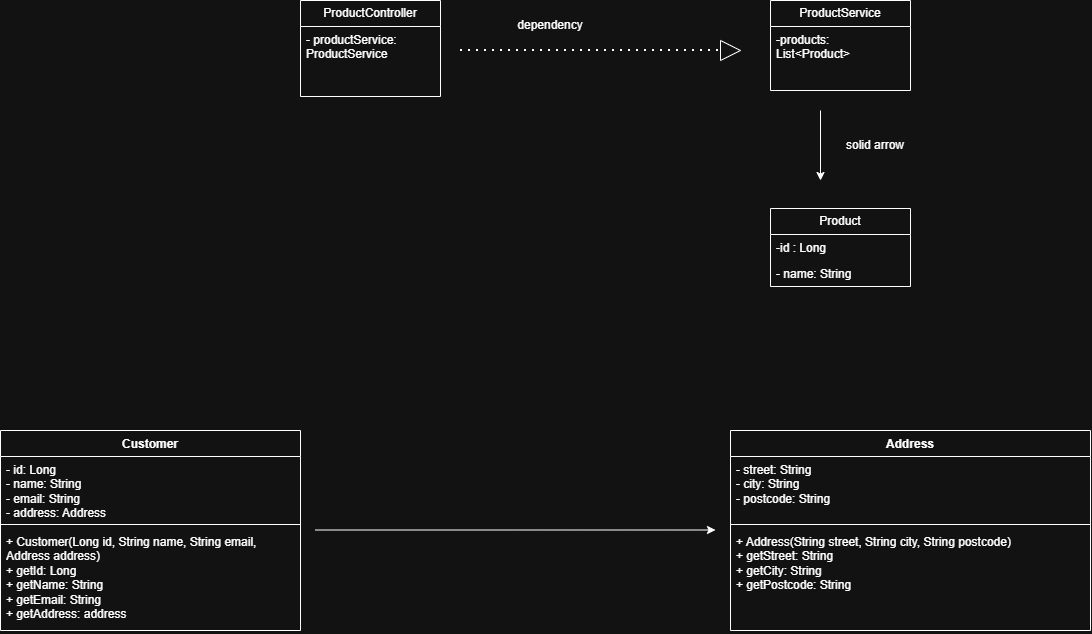

The diagram above was exported from draw.io. Its source (the exported page's mxGraphModel, read from the mxfile embedded in the PNG):
<mxGraphModel dx="1261" dy="1733" grid="1" gridSize="10" guides="1" tooltips="1" connect="1" arrows="1" fold="1" page="1" pageScale="1" pageWidth="827" pageHeight="1169" math="0" shadow="0">
  <root>
    <mxCell id="0" />
    <mxCell id="1" parent="0" />
    <mxCell id="67Q4A0UvpbXIAhswwofL-2" parent="1" style="swimlane;fontStyle=1;align=center;verticalAlign=top;childLayout=stackLayout;horizontal=1;startSize=26;horizontalStack=0;resizeParent=1;resizeParentMax=0;resizeLast=0;collapsible=1;marginBottom=0;whiteSpace=wrap;html=1;" value="Customer" vertex="1">
      <mxGeometry height="200" width="300" x="70" y="240" as="geometry" />
    </mxCell>
    <mxCell id="67Q4A0UvpbXIAhswwofL-3" parent="67Q4A0UvpbXIAhswwofL-2" style="text;strokeColor=none;fillColor=none;align=left;verticalAlign=top;spacingLeft=4;spacingRight=4;overflow=hidden;rotatable=0;points=[[0,0.5],[1,0.5]];portConstraint=eastwest;whiteSpace=wrap;html=1;" value="- id: Long&lt;div&gt;- name: String&lt;/div&gt;&lt;div&gt;- email: String&lt;/div&gt;&lt;div&gt;- address: Address&lt;br&gt;&lt;div&gt;&lt;br&gt;&lt;/div&gt;&lt;/div&gt;" vertex="1">
      <mxGeometry height="64" width="300" y="26" as="geometry" />
    </mxCell>
    <mxCell id="67Q4A0UvpbXIAhswwofL-4" parent="67Q4A0UvpbXIAhswwofL-2" style="line;strokeWidth=1;fillColor=none;align=left;verticalAlign=middle;spacingTop=-1;spacingLeft=3;spacingRight=3;rotatable=0;labelPosition=right;points=[];portConstraint=eastwest;strokeColor=inherit;" value="" vertex="1">
      <mxGeometry height="8" width="300" y="90" as="geometry" />
    </mxCell>
    <mxCell id="67Q4A0UvpbXIAhswwofL-5" parent="67Q4A0UvpbXIAhswwofL-2" style="text;strokeColor=none;fillColor=none;align=left;verticalAlign=top;spacingLeft=4;spacingRight=4;overflow=hidden;rotatable=0;points=[[0,0.5],[1,0.5]];portConstraint=eastwest;whiteSpace=wrap;html=1;" value="+ Customer(Long id, String name, String email, Address address)&lt;div&gt;+ getId: Long&lt;/div&gt;&lt;div&gt;+ getName: String&lt;/div&gt;&lt;div&gt;+ getEmail: String&lt;/div&gt;&lt;div&gt;+ getAddress: address&lt;/div&gt;" vertex="1">
      <mxGeometry height="102" width="300" y="98" as="geometry" />
    </mxCell>
    <mxCell id="67Q4A0UvpbXIAhswwofL-11" parent="1" style="swimlane;fontStyle=1;align=center;verticalAlign=top;childLayout=stackLayout;horizontal=1;startSize=26;horizontalStack=0;resizeParent=1;resizeParentMax=0;resizeLast=0;collapsible=1;marginBottom=0;whiteSpace=wrap;html=1;" value="Address" vertex="1">
      <mxGeometry height="200" width="360" x="800" y="240" as="geometry" />
    </mxCell>
    <mxCell id="67Q4A0UvpbXIAhswwofL-12" parent="67Q4A0UvpbXIAhswwofL-11" style="text;strokeColor=none;fillColor=none;align=left;verticalAlign=top;spacingLeft=4;spacingRight=4;overflow=hidden;rotatable=0;points=[[0,0.5],[1,0.5]];portConstraint=eastwest;whiteSpace=wrap;html=1;" value="- street: String&lt;div&gt;- city: String&lt;/div&gt;&lt;div&gt;- postcode: String&lt;/div&gt;" vertex="1">
      <mxGeometry height="64" width="360" y="26" as="geometry" />
    </mxCell>
    <mxCell id="67Q4A0UvpbXIAhswwofL-13" parent="67Q4A0UvpbXIAhswwofL-11" style="line;strokeWidth=1;fillColor=none;align=left;verticalAlign=middle;spacingTop=-1;spacingLeft=3;spacingRight=3;rotatable=0;labelPosition=right;points=[];portConstraint=eastwest;strokeColor=inherit;" value="" vertex="1">
      <mxGeometry height="8" width="360" y="90" as="geometry" />
    </mxCell>
    <mxCell id="67Q4A0UvpbXIAhswwofL-14" parent="67Q4A0UvpbXIAhswwofL-11" style="text;strokeColor=none;fillColor=none;align=left;verticalAlign=top;spacingLeft=4;spacingRight=4;overflow=hidden;rotatable=0;points=[[0,0.5],[1,0.5]];portConstraint=eastwest;whiteSpace=wrap;html=1;" value="+ Address(String street, String city, String postcode)&lt;div&gt;+ getStreet: String&lt;/div&gt;&lt;div&gt;+ getCity: String&lt;/div&gt;&lt;div&gt;+ getPostcode: String&lt;/div&gt;" vertex="1">
      <mxGeometry height="102" width="360" y="98" as="geometry" />
    </mxCell>
    <mxCell id="67Q4A0UvpbXIAhswwofL-17" edge="1" parent="1" style="endArrow=classic;html=1;rounded=0;" value="">
      <mxGeometry height="50" relative="1" width="50" as="geometry">
        <mxPoint x="385" y="339.5" as="sourcePoint" />
        <mxPoint x="785" y="339.5" as="targetPoint" />
      </mxGeometry>
    </mxCell>
    <mxCell id="AqCGMDDGeceX-iPh2g3z-5" parent="1" style="swimlane;fontStyle=0;childLayout=stackLayout;horizontal=1;startSize=26;fillColor=none;horizontalStack=0;resizeParent=1;resizeParentMax=0;resizeLast=0;collapsible=1;marginBottom=0;whiteSpace=wrap;html=1;" value="ProductController" vertex="1">
      <mxGeometry height="96" width="140" x="370" y="-190" as="geometry" />
    </mxCell>
    <mxCell id="AqCGMDDGeceX-iPh2g3z-6" parent="AqCGMDDGeceX-iPh2g3z-5" style="text;strokeColor=none;fillColor=none;align=left;verticalAlign=top;spacingLeft=4;spacingRight=4;overflow=hidden;rotatable=0;points=[[0,0.5],[1,0.5]];portConstraint=eastwest;whiteSpace=wrap;html=1;" value="- productService: ProductService" vertex="1">
      <mxGeometry height="70" width="140" y="26" as="geometry" />
    </mxCell>
    <mxCell id="AqCGMDDGeceX-iPh2g3z-9" parent="1" style="swimlane;fontStyle=0;childLayout=stackLayout;horizontal=1;startSize=26;fillColor=none;horizontalStack=0;resizeParent=1;resizeParentMax=0;resizeLast=0;collapsible=1;marginBottom=0;whiteSpace=wrap;html=1;" value="ProductService" vertex="1">
      <mxGeometry height="90" width="140" x="840" y="-190" as="geometry" />
    </mxCell>
    <mxCell id="AqCGMDDGeceX-iPh2g3z-10" parent="AqCGMDDGeceX-iPh2g3z-9" style="text;strokeColor=none;fillColor=none;align=left;verticalAlign=top;spacingLeft=4;spacingRight=4;overflow=hidden;rotatable=0;points=[[0,0.5],[1,0.5]];portConstraint=eastwest;whiteSpace=wrap;html=1;" value="-products:&amp;nbsp; List&amp;lt;Product&amp;gt;" vertex="1">
      <mxGeometry height="64" width="140" y="26" as="geometry" />
    </mxCell>
    <mxCell id="AqCGMDDGeceX-iPh2g3z-14" edge="1" parent="1" style="endArrow=none;dashed=1;html=1;dashPattern=1 3;strokeWidth=2;rounded=0;" target="AqCGMDDGeceX-iPh2g3z-15" value="">
      <mxGeometry height="50" relative="1" width="50" as="geometry">
        <mxPoint x="530" y="-140" as="sourcePoint" />
        <mxPoint x="760" y="-140" as="targetPoint" />
      </mxGeometry>
    </mxCell>
    <mxCell id="AqCGMDDGeceX-iPh2g3z-15" parent="1" style="triangle;whiteSpace=wrap;html=1;shapeInside=1;" value="" vertex="1">
      <mxGeometry height="20" width="20" x="790" y="-150" as="geometry" />
    </mxCell>
    <mxCell id="AqCGMDDGeceX-iPh2g3z-17" parent="1" style="swimlane;fontStyle=0;childLayout=stackLayout;horizontal=1;startSize=26;fillColor=none;horizontalStack=0;resizeParent=1;resizeParentMax=0;resizeLast=0;collapsible=1;marginBottom=0;whiteSpace=wrap;html=1;" value="Product" vertex="1">
      <mxGeometry height="78" width="140" x="840" y="18" as="geometry" />
    </mxCell>
    <mxCell id="AqCGMDDGeceX-iPh2g3z-18" parent="AqCGMDDGeceX-iPh2g3z-17" style="text;strokeColor=none;fillColor=none;align=left;verticalAlign=top;spacingLeft=4;spacingRight=4;overflow=hidden;rotatable=0;points=[[0,0.5],[1,0.5]];portConstraint=eastwest;whiteSpace=wrap;html=1;" value="-id : Long" vertex="1">
      <mxGeometry height="26" width="140" y="26" as="geometry" />
    </mxCell>
    <mxCell id="AqCGMDDGeceX-iPh2g3z-19" parent="AqCGMDDGeceX-iPh2g3z-17" style="text;strokeColor=none;fillColor=none;align=left;verticalAlign=top;spacingLeft=4;spacingRight=4;overflow=hidden;rotatable=0;points=[[0,0.5],[1,0.5]];portConstraint=eastwest;whiteSpace=wrap;html=1;" value="- name: String" vertex="1">
      <mxGeometry height="26" width="140" y="52" as="geometry" />
    </mxCell>
    <mxCell id="AqCGMDDGeceX-iPh2g3z-21" parent="1" style="text;html=1;whiteSpace=wrap;strokeColor=none;fillColor=none;align=center;verticalAlign=middle;rounded=0;" value="dependency" vertex="1">
      <mxGeometry height="30" width="60" x="590" y="-180" as="geometry" />
    </mxCell>
    <mxCell id="AqCGMDDGeceX-iPh2g3z-22" edge="1" parent="1" style="endArrow=classic;html=1;rounded=0;" value="">
      <mxGeometry height="50" relative="1" width="50" as="geometry">
        <mxPoint x="890" y="-80" as="sourcePoint" />
        <mxPoint x="890" y="-10" as="targetPoint" />
      </mxGeometry>
    </mxCell>
    <mxCell id="AqCGMDDGeceX-iPh2g3z-23" parent="1" style="text;html=1;whiteSpace=wrap;strokeColor=none;fillColor=none;align=center;verticalAlign=middle;rounded=0;" value="solid arrow" vertex="1">
      <mxGeometry height="30" width="90" x="900" y="-60" as="geometry" />
    </mxCell>
  </root>
</mxGraphModel>